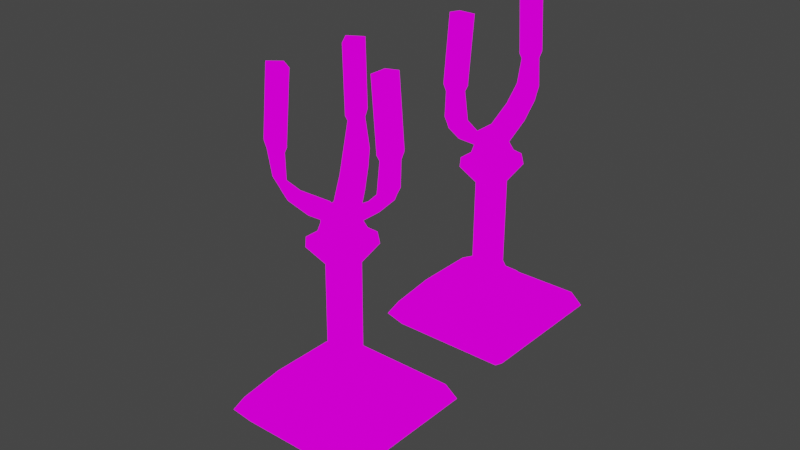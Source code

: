 # Source: dandt.blend  (saved by Blender 2.93.20; exported with 4.5.12 LTS)
import bpy
from mathutils import Matrix  # noqa: F401  (used for matrix-valued properties, if any)

bpy.ops.wm.read_factory_settings(use_empty=True)
scene = bpy.context.scene
scene.name = 'Scene'

# ---- collections
col_collection = bpy.data.collections.new('Collection'); scene.collection.children.link(col_collection)

# ---- images (referenced by path relative to the original .blend; pixels are not part of the script)
import os
ASSET_DIR = os.environ.get("B2B_ASSET_DIR", "")  # directory of the original .blend (textures are referenced by path, not embedded)
HERE = os.path.dirname(os.path.abspath(__file__))  # packed textures are extracted next to this script under _unpacked/

def load_image(name, relpath, width, height, colorspace="sRGB"):
    """Load a texture the original file referenced (path relative to the .blend, or extracted next to this script)."""
    p = next((c for c in (os.path.join(HERE, relpath), os.path.join(ASSET_DIR, relpath)) if relpath and os.path.exists(c)), "")
    if p:
        img = bpy.data.images.load(p, check_existing=True)
        img.name = name
    else:  # same state as the original file: an image datablock whose file is absent (Cycles renders it pink)
        img = bpy.data.images.new(name, width, height)
        img.source = "FILE"
        img.filepath = "//" + (relpath or name)
    img.colorspace_settings.name = colorspace
    return img
img_tanddlr_jpg = load_image('tanddlr.jpg', 'tanddlr.jpg', 1024, 1024, 'sRGB')

# ---- materials (node trees are filled in below, after node groups)
mat_dik = bpy.data.materials.new('dik')
mat_dik.use_transparent_shadow = False
mat_trik = bpy.data.materials.new('trik')
mat_trik.use_transparent_shadow = False

# ---- material node trees
mat_dik.use_nodes = True; mat_dik.node_tree.nodes.clear()
_N = mat_dik.node_tree.nodes; _L = mat_dik.node_tree.links
n0 = _N.new('ShaderNodeOutputMaterial'); n0.name = 'Material Output'; n0.location = (300, 300)
n1 = _N.new('ShaderNodeEmission'); n1.name = 'Emission'; n1.location = (10, 300)
n2 = _N.new('ShaderNodeTexImage'); n2.name = 'Image Texture'; n2.location = (-280, 280)
n2.image = img_tanddlr_jpg
n2.interpolation = 'Closest'
_L.new(n1.outputs[0], n0.inputs[0])
_L.new(n2.outputs[0], n1.inputs[0])
n0.is_active_output = True
mat_trik.use_nodes = True; mat_trik.node_tree.nodes.clear()
_N = mat_trik.node_tree.nodes; _L = mat_trik.node_tree.links
n0 = _N.new('ShaderNodeOutputMaterial'); n0.name = 'Material Output'; n0.location = (300, 300)
n1 = _N.new('ShaderNodeEmission'); n1.name = 'Emission'; n1.location = (10, 300)
n2 = _N.new('ShaderNodeTexImage'); n2.name = 'Image Texture'; n2.location = (-280, 280)
n2.image = img_tanddlr_jpg
n2.interpolation = 'Closest'
_L.new(n1.outputs[0], n0.inputs[0])
_L.new(n2.outputs[0], n1.inputs[0])
n0.is_active_output = True

# ---- world
world_world = bpy.data.worlds.new('World'); scene.world = world_world
world_world.use_nodes = True; world_world.node_tree.nodes.clear()
_N = world_world.node_tree.nodes; _L = world_world.node_tree.links
n0 = _N.new('ShaderNodeOutputWorld'); n0.name = 'World Output'; n0.location = (300, 300)
n1 = _N.new('ShaderNodeBackground'); n1.name = 'Background'; n1.location = (10, 300)
n1.inputs[0].default_value = (0.05088, 0.05088, 0.05088, 1.0)
_L.new(n1.outputs[0], n0.inputs[0])
n0.is_active_output = True
world_world.color = (0.05088, 0.05088, 0.05088)
world_world.use_sun_shadow = False
world_world.sun_shadow_jitter_overblur = 0.0

# ---- meshes
me_cube_001 = bpy.data.meshes.new('Cube.001')
me_cube_001.from_pydata([(1.053, 1.059, 1.409), (1.063, 1.059, 2.455), (1.053, 1.319, 1.406), (1.063, 1.322, 2.455), (1.317, 1.059, 1.409), (1.317, 1.059, 2.455), (1.317, 1.319, 1.406), (1.317, 1.322, 2.455), (1.038, 1.008, 1.316), (1.038, 1.368, 1.312), (1.326, 1.008, 1.316), (1.326, 1.368, 1.312), (0.9268, 0.9243, 2.658), (0.9268, 1.457, 2.658), (1.443, 0.9243, 2.658), (1.443, 1.457, 2.658), (0.9394, 0.9243, 2.778), (0.9394, 1.457, 2.778), (1.409, 0.9243, 2.778), (1.409, 1.457, 2.778), (1.026, 0.9956, 2.832), (1.026, 1.386, 2.832), (1.345, 0.9956, 2.832), (1.345, 1.386, 2.832), (1.045, 1.029, 2.93), (1.045, 1.353, 2.93), (1.301, 1.029, 2.93), (1.301, 1.353, 2.93), (1.045, 1.029, 3.082), (1.045, 1.353, 3.082), (1.301, 1.029, 3.082), (1.301, 1.353, 3.082), (1.045, 0.7343, 3.098), (1.301, 0.7343, 3.098), (1.045, 0.7343, 3.25), (1.301, 0.7343, 3.25), (1.045, 0.7343, 3.098), (1.301, 0.7343, 3.098), (1.045, 0.7343, 3.25), (1.301, 0.7343, 3.25), (1.045, 0.5412, 3.288), (1.301, 0.5412, 3.288), (1.045, 0.5412, 3.44), (1.301, 0.5412, 3.44), (1.045, 0.5412, 3.288), (1.301, 0.5412, 3.288), (1.045, 0.5412, 3.44), (1.301, 0.5412, 3.44), (1.045, 0.5127, 3.354), (1.301, 0.5127, 3.354), (1.045, 0.4684, 3.44), (1.301, 0.4684, 3.44), (1.045, 0.5127, 3.354), (1.301, 0.5127, 3.354), (1.045, 0.4684, 3.44), (1.301, 0.4684, 3.44), (1.097, 0.5492, 3.756), (1.248, 0.5492, 3.756), (1.097, 0.5492, 3.756), (1.248, 0.5492, 3.756), (1.097, 0.4161, 3.756), (1.248, 0.4161, 3.756), (1.097, 0.4161, 3.756), (1.248, 0.4161, 3.756), (1.076, 0.5674, 3.815), (1.27, 0.5674, 3.815), (1.076, 0.5674, 3.815), (1.27, 0.5674, 3.815), (1.076, 0.3979, 3.837), (1.27, 0.3979, 3.837), (1.076, 0.3979, 3.837), (1.27, 0.3979, 3.837), (1.301, 1.354, 2.93), (1.045, 1.354, 2.93), (1.301, 1.354, 3.082), (1.045, 1.354, 3.082), (1.301, 1.649, 3.098), (1.045, 1.649, 3.098), (1.301, 1.649, 3.25), (1.045, 1.649, 3.25), (1.301, 1.649, 3.098), (1.045, 1.649, 3.098), (1.301, 1.649, 3.25), (1.045, 1.649, 3.25), (1.301, 1.842, 3.288), (1.045, 1.842, 3.288), (1.301, 1.842, 3.44), (1.045, 1.842, 3.44), (1.301, 1.842, 3.288), (1.045, 1.842, 3.288), (1.301, 1.842, 3.44), (1.045, 1.842, 3.44), (1.301, 1.87, 3.354), (1.045, 1.87, 3.354), (1.301, 1.915, 3.44), (1.045, 1.915, 3.44), (1.301, 1.87, 3.354), (1.045, 1.87, 3.354), (1.301, 1.915, 3.44), (1.045, 1.915, 3.44), (1.248, 1.834, 3.756), (1.097, 1.834, 3.756), (1.248, 1.834, 3.756), (1.097, 1.834, 3.756), (1.248, 1.967, 3.756), (1.097, 1.967, 3.756), (1.248, 1.967, 3.756), (1.097, 1.967, 3.756), (1.27, 1.816, 3.815), (1.076, 1.816, 3.815), (1.27, 1.816, 3.815), (1.076, 1.816, 3.815), (1.27, 1.985, 3.837), (1.076, 1.985, 3.837), (1.27, 1.985, 3.837), (1.076, 1.985, 3.837), (1.076, 0.5674, 3.841), (1.27, 0.5674, 3.841), (1.076, 0.5674, 3.841), (1.27, 0.5674, 3.841), (1.076, 0.3979, 3.863), (1.27, 0.3979, 3.863), (1.076, 0.3979, 3.863), (1.27, 0.3979, 3.863), (1.27, 1.816, 3.841), (1.076, 1.816, 3.841), (1.27, 1.816, 3.841), (1.076, 1.816, 3.841), (1.27, 1.985, 3.863), (1.076, 1.985, 3.863), (1.27, 1.985, 3.863), (1.076, 1.985, 3.863), (1.076, 0.6492, 4.577), (1.27, 0.6492, 4.577), (1.076, 0.6492, 4.577), (1.27, 0.6492, 4.577), (1.076, 0.4796, 4.599), (1.27, 0.4796, 4.599), (1.076, 0.4796, 4.599), (1.27, 0.4796, 4.599), (1.27, 1.758, 4.58), (1.076, 1.758, 4.58), (1.27, 1.758, 4.58), (1.076, 1.758, 4.58), (1.27, 1.927, 4.602), (1.076, 1.927, 4.602), (1.27, 1.927, 4.602), (1.076, 1.927, 4.602), (0.9234, 0.9366, 1.264), (0.9234, 1.439, 1.258), (1.44, 0.9366, 1.264), (1.44, 1.439, 1.258), (0.8573, 0.8951, 1.203), (0.8573, 1.479, 1.196), (1.506, 0.8951, 1.203), (1.506, 1.479, 1.196), (0.5453, 0.8126, 1.076), (0.5453, 1.558, 1.068), (1.755, 0.8126, 1.076), (1.755, 1.558, 1.068), (0.4456, 0.4039, 0.9144), (0.4456, 1.963, 0.8961), (1.918, 0.4039, 0.9144), (1.918, 1.963, 0.8961), (0.3364, 0.3345, 0.7411), (0.3364, 2.028, 0.7212), (2.027, 0.3345, 0.7411), (2.027, 2.028, 0.7212), (0.4837, 0.4237, 0.6059), (0.4837, 1.936, 0.5882), (1.88, 0.4237, 0.6059), (1.88, 1.936, 0.5882), (1.04, 0.7646, 0.457), (1.04, 1.592, 0.4472), (1.324, 0.7646, 0.457), (1.324, 1.592, 0.4472)], [], [(0, 1, 3, 2), (2, 3, 7, 6), (6, 7, 5, 4), (4, 5, 1, 0), (4, 0, 8, 10), (5, 7, 15, 14), (11, 10, 150, 151), (2, 6, 11, 9), (0, 2, 9, 8), (6, 4, 10, 11), (12, 14, 18, 16), (3, 1, 12, 13), (1, 5, 14, 12), (7, 3, 13, 15), (18, 19, 23, 22), (15, 13, 17, 19), (14, 15, 19, 18), (13, 12, 16, 17), (20, 22, 26, 24), (17, 16, 20, 21), (16, 18, 22, 20), (19, 17, 21, 23), (27, 25, 29, 31), (23, 21, 25, 27), (22, 23, 27, 26), (21, 20, 24, 25), (31, 29, 28, 30), (26, 27, 31, 30), (25, 24, 28, 29), (28, 24, 32, 34), (45, 47, 55, 53), (30, 28, 34, 35), (24, 26, 33, 32), (26, 30, 35, 33), (34, 32, 40, 42), (35, 34, 42, 43), (37, 39, 47, 45), (36, 37, 45, 44), (33, 35, 43, 41), (38, 36, 44, 46), (32, 33, 41, 40), (39, 38, 46, 47), (52, 53, 55, 54), (44, 45, 53, 52), (41, 43, 51, 49), (40, 41, 49, 48), (46, 44, 52, 54), (55, 47, 59, 63), (42, 40, 48, 50), (50, 51, 61, 60), (61, 57, 65, 69), (56, 60, 68, 64), (42, 50, 60, 56), (51, 43, 57, 61), (47, 46, 58, 59), (43, 42, 56, 57), (54, 55, 63, 62), (46, 54, 62, 58), (71, 67, 119, 123), (113, 109, 125, 129), (62, 63, 71, 70), (59, 58, 66, 67), (58, 62, 70, 66), (63, 59, 67, 71), (60, 61, 69, 68), (57, 56, 64, 65), (74, 72, 76, 78), (89, 91, 99, 97), (75, 74, 78, 79), (72, 73, 77, 76), (73, 75, 79, 77), (78, 76, 84, 86), (79, 78, 86, 87), (81, 83, 91, 89), (80, 81, 89, 88), (77, 79, 87, 85), (82, 80, 88, 90), (76, 77, 85, 84), (83, 82, 90, 91), (96, 97, 99, 98), (88, 89, 97, 96), (85, 87, 95, 93), (84, 85, 93, 92), (90, 88, 96, 98), (99, 91, 103, 107), (86, 84, 92, 94), (94, 95, 105, 104), (105, 101, 109, 113), (100, 104, 112, 108), (86, 94, 104, 100), (95, 87, 101, 105), (91, 90, 102, 103), (87, 86, 100, 101), (98, 99, 107, 106), (90, 98, 106, 102), (70, 71, 123, 122), (115, 111, 127, 131), (106, 107, 115, 114), (103, 102, 110, 111), (102, 106, 114, 110), (107, 103, 111, 115), (104, 105, 113, 112), (101, 100, 108, 109), (123, 119, 135, 139), (130, 131, 147, 146), (122, 123, 139, 138), (128, 129, 145, 144), (110, 114, 130, 126), (69, 65, 117, 121), (108, 112, 128, 124), (66, 70, 122, 118), (109, 108, 124, 125), (64, 68, 120, 116), (111, 110, 126, 127), (65, 64, 116, 117), (112, 113, 129, 128), (67, 66, 118, 119), (114, 115, 131, 130), (68, 69, 121, 120), (135, 134, 138, 139), (133, 132, 136, 137), (143, 142, 146, 147), (141, 140, 144, 145), (131, 127, 143, 147), (121, 117, 133, 137), (129, 125, 141, 145), (118, 122, 138, 134), (126, 130, 146, 142), (116, 120, 136, 132), (117, 116, 132, 133), (124, 128, 144, 140), (125, 124, 140, 141), (119, 118, 134, 135), (127, 126, 142, 143), (120, 121, 137, 136), (148, 149, 153, 152), (8, 9, 149, 148), (10, 8, 148, 150), (9, 11, 151, 149), (154, 152, 156, 158), (150, 148, 152, 154), (149, 151, 155, 153), (151, 150, 154, 155), (159, 158, 162, 163), (153, 155, 159, 157), (155, 154, 158, 159), (152, 153, 157, 156), (162, 160, 164, 166), (156, 157, 161, 160), (158, 156, 160, 162), (157, 159, 163, 161), (165, 167, 171, 169), (161, 163, 167, 165), (163, 162, 166, 167), (160, 161, 165, 164), (171, 170, 174, 175), (167, 166, 170, 171), (164, 165, 169, 168), (166, 164, 168, 170), (173, 175, 174, 172), (168, 169, 173, 172), (170, 168, 172, 174), (169, 171, 175, 173)])
_uv = me_cube_001.uv_layers.new(name='UVMap')
_uv.uv.foreach_set('vector', [0.5772, 0.3165, 0.5549, 0.2924, 0.5577, 0.2805, 0.58, 0.3048, 0.5625, 0.2841, 0.5814, 0.3044, 0.5792, 0.3143, 0.5601, 0.2943, 0.584, 0.3198, 0.5537, 0.2905, 0.5555, 0.2819, 0.5858, 0.3113, 0.5544, 0.2855, 0.5748, 0.3035, 0.5728, 0.3141, 0.5522, 0.2965, 0.28, 0.4057, 0.2723, 0.3988, 0.2731, 0.3918, 0.2815, 0.3993, 0.5562, 0.2966, 0.5585, 0.2881, 0.5633, 0.2882, 0.5586, 0.3055, 0.2781, 0.3967, 0.2672, 0.3876, 0.2665, 0.3776, 0.2817, 0.3903, 0.2673, 0.3955, 0.262, 0.3849, 0.2639, 0.3799, 0.2696, 0.3915, 0.2722, 0.3988, 0.2656, 0.3933, 0.2652, 0.387, 0.2745, 0.3947, 0.2744, 0.4009, 0.2686, 0.3934, 0.2688, 0.3875, 0.2768, 0.3979, 0.565, 0.2908, 0.562, 0.305, 0.5607, 0.3026, 0.5633, 0.2897, 0.5594, 0.2959, 0.5617, 0.288, 0.5664, 0.2888, 0.5615, 0.3047, 0.5673, 0.2975, 0.5659, 0.3045, 0.562, 0.305, 0.565, 0.2908, 0.5738, 0.3011, 0.571, 0.3121, 0.5646, 0.3123, 0.5702, 0.2899, 0.5605, 0.3078, 0.5652, 0.2906, 0.5658, 0.2945, 0.5624, 0.3071, 0.5702, 0.2899, 0.5646, 0.3123, 0.5622, 0.309, 0.5674, 0.2885, 0.5586, 0.3055, 0.5633, 0.2882, 0.5652, 0.2906, 0.5605, 0.3078, 0.5615, 0.3047, 0.5664, 0.2888, 0.5681, 0.2911, 0.5632, 0.307, 0.5594, 0.2834, 0.5717, 0.2982, 0.5677, 0.3046, 0.5579, 0.2927, 0.5632, 0.307, 0.5681, 0.2911, 0.5689, 0.2952, 0.5653, 0.3069, 0.5633, 0.2897, 0.5607, 0.3026, 0.5599, 0.2998, 0.5617, 0.291, 0.5674, 0.2885, 0.5622, 0.309, 0.5614, 0.3031, 0.5649, 0.2892, 0.625, 0.5, 0.625, 0.25, 0.625, 0.25, 0.625, 0.5, 0.5649, 0.2892, 0.5614, 0.3031, 0.5595, 0.2998, 0.5623, 0.2887, 0.5624, 0.3071, 0.5658, 0.2945, 0.5672, 0.2976, 0.5643, 0.3081, 0.5639, 0.3065, 0.5573, 0.2925, 0.5595, 0.29, 0.565, 0.3017, 0.5553, 0.2928, 0.559, 0.2798, 0.5654, 0.2912, 0.5631, 0.3027, 0.5624, 0.3019, 0.5642, 0.2951, 0.5665, 0.298, 0.5655, 0.3058, 0.565, 0.3017, 0.5595, 0.29, 0.5621, 0.2846, 0.5675, 0.2962, 0.5596, 0.3012, 0.5593, 0.291, 0.5689, 0.3009, 0.5692, 0.3111, 0.0, 0.0, 0.0, 0.0, 0.0, 0.0, 0.0, 0.0, 0.5625, 0.3003, 0.5662, 0.2872, 0.5742, 0.2976, 0.5705, 0.3106, 0.5689, 0.3, 0.5655, 0.3082, 0.5604, 0.2985, 0.5639, 0.2903, 0.5796, 0.3059, 0.5744, 0.311, 0.564, 0.2953, 0.5692, 0.2901, 0.625, 0.0, 0.625, 0.0, 0.625, 0.0, 0.625, 0.0, 0.625, 0.75, 0.875, 0.75, 0.875, 0.75, 0.625, 0.75, 0.0, 0.0, 0.0, 0.0, 0.0, 0.0, 0.0, 0.0, 0.0, 0.0, 0.0, 0.0, 0.0, 0.0, 0.0, 0.0, 0.5669, 0.2923, 0.5617, 0.2974, 0.5522, 0.2898, 0.5574, 0.2846, 0.5685, 0.2923, 0.57, 0.302, 0.5623, 0.2941, 0.5608, 0.2844, 0.5639, 0.2903, 0.5604, 0.2985, 0.5564, 0.2908, 0.5598, 0.2826, 0.5615, 0.2933, 0.5575, 0.3026, 0.5513, 0.2972, 0.5552, 0.2845, 0.5655, 0.2915, 0.5622, 0.3072, 0.5595, 0.3046, 0.5627, 0.2889, 0.0, 0.0, 0.0, 0.0, 0.0, 0.0, 0.0, 0.0, 0.5563, 0.2868, 0.5614, 0.2903, 0.5606, 0.2955, 0.5582, 0.2904, 0.5719, 0.3029, 0.5646, 0.2959, 0.5655, 0.2915, 0.5728, 0.2985, 0.0, 0.0, 0.0, 0.0, 0.0, 0.0, 0.0, 0.0, 0.0, 0.0, 0.0, 0.0, 0.0, 0.0, 0.0, 0.0, 0.5592, 0.2894, 0.5648, 0.3047, 0.561, 0.3002, 0.5558, 0.2951, 0.0, 0.0, 0.0, 0.0, 0.0, 0.0, 0.0, 0.0, 0.625, 0.75, 0.625, 0.75, 0.625, 0.75, 0.625, 0.75, 0.625, 0.0, 0.625, 0.0, 0.625, 0.0, 0.625, 0.0, 0.625, 0.0, 0.625, 0.0, 0.625, 0.0, 0.625, 0.0, 0.5606, 0.2955, 0.5614, 0.2903, 0.5721, 0.2971, 0.5707, 0.3066, 0.0, 0.0, 0.0, 0.0, 0.0, 0.0, 0.0, 0.0, 0.5725, 0.2985, 0.5678, 0.3094, 0.56, 0.291, 0.5624, 0.2866, 0.5627, 0.2889, 0.5595, 0.3046, 0.551, 0.2927, 0.5529, 0.2834, 0.5557, 0.297, 0.5573, 0.2885, 0.5763, 0.2979, 0.5732, 0.3136, 0.0, 0.0, 0.0, 0.0, 0.0, 0.0, 0.0, 0.0, 0.625, 0.75, 0.625, 0.75, 0.625, 0.75, 0.625, 0.75, 0.625, 1.0, 0.625, 0.75, 0.625, 0.75, 0.625, 1.0, 0.0, 0.0, 0.0, 0.0, 0.0, 0.0, 0.0, 0.0, 0.5732, 0.3136, 0.5763, 0.2979, 0.5813, 0.2997, 0.5763, 0.3187, 0.5706, 0.3072, 0.5726, 0.2982, 0.5748, 0.299, 0.573, 0.3111, 0.5601, 0.286, 0.5676, 0.2956, 0.5662, 0.3059, 0.5565, 0.2935, 0.563, 0.2881, 0.5596, 0.2972, 0.5574, 0.2956, 0.5617, 0.2839, 0.5664, 0.3014, 0.5668, 0.2937, 0.5734, 0.3038, 0.573, 0.3115, 0.0, 0.0, 0.0, 0.0, 0.0, 0.0, 0.0, 0.0, 0.5654, 0.2932, 0.5626, 0.3045, 0.5557, 0.2967, 0.5585, 0.2854, 0.5724, 0.3041, 0.5754, 0.2944, 0.5814, 0.3029, 0.5784, 0.3126, 0.5789, 0.3058, 0.5736, 0.3134, 0.5609, 0.3, 0.5662, 0.2923, 0.625, 0.0, 0.625, 0.0, 0.625, 0.0, 0.625, 0.0, 0.625, 0.75, 0.875, 0.75, 0.875, 0.75, 0.625, 0.75, 0.0, 0.0, 0.0, 0.0, 0.0, 0.0, 0.0, 0.0, 0.0, 0.0, 0.0, 0.0, 0.0, 0.0, 0.0, 0.0, 0.5662, 0.2923, 0.5609, 0.3, 0.5498, 0.2952, 0.555, 0.2876, 0.5669, 0.3013, 0.5674, 0.3089, 0.5622, 0.3008, 0.5616, 0.2932, 0.5784, 0.3126, 0.5814, 0.3029, 0.5862, 0.3097, 0.5832, 0.3194, 0.5693, 0.2956, 0.5683, 0.3082, 0.5621, 0.306, 0.5631, 0.2934, 0.5675, 0.2947, 0.5626, 0.3074, 0.5604, 0.3036, 0.5652, 0.2909, 0.0, 0.0, 0.0, 0.0, 0.0, 0.0, 0.0, 0.0, 0.5575, 0.2874, 0.5635, 0.2912, 0.5626, 0.2973, 0.5598, 0.2914, 0.5832, 0.3194, 0.5862, 0.3097, 0.5875, 0.3115, 0.5845, 0.3212, 0.0, 0.0, 0.0, 0.0, 0.0, 0.0, 0.0, 0.0, 0.0, 0.0, 0.0, 0.0, 0.0, 0.0, 0.0, 0.0, 0.5613, 0.2978, 0.5646, 0.3013, 0.5629, 0.3011, 0.5606, 0.3012, 0.0, 0.0, 0.0, 0.0, 0.0, 0.0, 0.0, 0.0, 0.625, 0.75, 0.625, 0.75, 0.625, 0.75, 0.625, 0.75, 0.625, 0.0, 0.625, 0.0, 0.625, 0.0, 0.625, 0.0, 0.625, 0.0, 0.625, 0.0, 0.625, 0.0, 0.625, 0.0, 0.5626, 0.2973, 0.5635, 0.2912, 0.5761, 0.2984, 0.5746, 0.3096, 0.0, 0.0, 0.0, 0.0, 0.0, 0.0, 0.0, 0.0, 0.5617, 0.3009, 0.5639, 0.2912, 0.569, 0.2992, 0.5677, 0.3049, 0.5652, 0.2909, 0.5604, 0.3036, 0.5539, 0.2881, 0.5568, 0.2806, 0.5731, 0.3072, 0.5725, 0.3107, 0.5648, 0.3068, 0.566, 0.3004, 0.625, 1.0, 0.625, 0.75, 0.625, 0.75, 0.625, 1.0, 0.5773, 0.3147, 0.5793, 0.3004, 0.5803, 0.3013, 0.5783, 0.3157, 0.625, 1.0, 0.625, 0.75, 0.625, 0.75, 0.625, 1.0, 0.0, 0.0, 0.0, 0.0, 0.0, 0.0, 0.0, 0.0, 0.566, 0.3004, 0.5648, 0.3068, 0.5627, 0.306, 0.5648, 0.2983, 0.5745, 0.3103, 0.5767, 0.2997, 0.5793, 0.3004, 0.5773, 0.3147, 0.5596, 0.3, 0.5561, 0.2939, 0.5572, 0.289, 0.5617, 0.2968, 0.5677, 0.3049, 0.569, 0.2992, 0.5703, 0.2996, 0.5686, 0.3069, 0.0, 0.0, 0.0, 0.0, 0.0, 0.0, 0.0, 0.0, 0.625, 1.0, 0.625, 0.75, 0.625, 0.75, 0.625, 1.0, 0.625, 1.0, 0.625, 0.75, 0.625, 0.75, 0.625, 1.0, 0.4041, 0.6181, 0.4206, 0.6181, 0.4206, 0.7528, 0.4041, 0.7528, 0.0, 0.0, 0.0, 0.0, 0.0, 0.0, 0.0, 0.0, 0.573, 0.3111, 0.5748, 0.299, 0.5757, 0.2998, 0.5738, 0.312, 0.5657, 0.2935, 0.5694, 0.2974, 0.5692, 0.2987, 0.5654, 0.2948, 0.0, 0.0, 0.0, 0.0, 0.0, 0.0, 0.0, 0.0, 0.625, 0.75, 0.875, 0.75, 0.875, 0.75, 0.625, 0.75, 0.5589, 0.2985, 0.5681, 0.3082, 0.5676, 0.3114, 0.5584, 0.3017, 0.5585, 0.2962, 0.5619, 0.2999, 0.5617, 0.3009, 0.5583, 0.2972, 0.625, 0.75, 0.875, 0.75, 0.875, 0.75, 0.625, 0.75, 0.0, 0.0, 0.0, 0.0, 0.0, 0.0, 0.0, 0.0, 0.5738, 0.3013, 0.5695, 0.313, 0.5688, 0.3118, 0.5731, 0.3001, 0.5601, 0.3009, 0.5638, 0.2913, 0.5644, 0.2923, 0.5607, 0.3019, 0.5565, 0.2935, 0.5662, 0.3059, 0.5654, 0.3087, 0.5557, 0.2963, 0.0, 0.0, 0.0, 0.0, 0.0, 0.0, 0.0, 0.0, 0.4014, 0.7694, 0.4223, 0.7694, 0.4223, 0.8087, 0.4014, 0.8087, 0.0, 0.0, 0.0, 0.0, 0.0, 0.0, 0.0, 0.0, 0.4221, 0.8494, 0.4016, 0.8494, 0.4016, 0.8107, 0.4221, 0.8107, 0.0, 0.0, 0.0, 0.0, 0.0, 0.0, 0.0, 0.0, 0.4065, 0.6992, 0.4251, 0.6985, 0.4251, 0.8711, 0.4065, 0.8719, 0.4051, 0.6699, 0.4242, 0.6678, 0.4242, 0.8447, 0.4051, 0.8468, 0.0, 0.0, 0.0, 0.0, 0.0, 0.0, 0.0, 0.0, 0.0, 0.0, 0.0, 0.0, 0.0, 0.0, 0.0, 0.0, 0.4225, 0.8418, 0.402, 0.8409, 0.402, 0.651, 0.4225, 0.6518, 0.625, 0.75, 0.875, 0.75, 0.875, 0.75, 0.625, 0.75, 0.4198, 0.7851, 0.4003, 0.783, 0.4003, 0.6016, 0.4198, 0.6037, 0.625, 0.75, 0.875, 0.75, 0.875, 0.75, 0.625, 0.75, 0.4217, 0.8386, 0.4067, 0.8386, 0.4067, 0.7161, 0.4217, 0.7161, 0.4233, 0.839, 0.4113, 0.839, 0.4113, 0.7412, 0.4233, 0.7412, 0.4226, 0.7833, 0.4058, 0.7833, 0.4058, 0.6464, 0.4226, 0.6464, 0.2775, 0.3893, 0.2647, 0.3786, 0.2645, 0.3728, 0.2795, 0.3852, 0.2745, 0.3947, 0.2652, 0.387, 0.2647, 0.3786, 0.2775, 0.3893, 0.2815, 0.3993, 0.2731, 0.3918, 0.2709, 0.3832, 0.286, 0.3968, 0.2696, 0.3915, 0.2639, 0.3799, 0.2632, 0.3715, 0.2736, 0.3924, 0.2745, 0.09043, 0.2604, 0.08762, 0.2538, 0.07922, 0.2803, 0.08446, 0.286, 0.3968, 0.2709, 0.3832, 0.2699, 0.3769, 0.2888, 0.394, 0.2736, 0.3924, 0.2632, 0.3715, 0.2633, 0.3657, 0.2763, 0.3919, 0.2817, 0.3903, 0.2665, 0.3776, 0.2663, 0.3707, 0.284, 0.3855, 0.2802, 0.08412, 0.2622, 0.0878, 0.2518, 0.07778, 0.2895, 0.07008, 0.4212, 0.06866, 0.4004, 0.07559, 0.3917, 0.06791, 0.4304, 0.05498, 0.2766, 0.08138, 0.2616, 0.08194, 0.2594, 0.06668, 0.2785, 0.06597, 0.2838, 0.093, 0.2702, 0.08881, 0.2694, 0.07137, 0.2869, 0.07674, 0.2848, 0.07944, 0.2487, 0.07944, 0.246, 0.06967, 0.2875, 0.06967, 0.2869, 0.07674, 0.2694, 0.07137, 0.2606, 0.05874, 0.297, 0.06996, 0.2803, 0.08446, 0.2538, 0.07922, 0.2526, 0.05828, 0.2847, 0.06465, 0.4304, 0.05498, 0.3917, 0.06791, 0.3842, 0.03958, 0.4314, 0.02385, 0.2951, 0.07921, 0.2519, 0.08082, 0.2556, 0.07184, 0.2912, 0.07051, 0.2924, 0.08951, 0.2547, 0.09092, 0.2519, 0.08082, 0.2951, 0.07921, 0.2907, 0.09026, 0.2509, 0.08813, 0.2493, 0.07683, 0.2925, 0.07914, 0.2921, 0.08775, 0.2546, 0.08775, 0.253, 0.07717, 0.2938, 0.07717, 0.335, 0.4112, 0.3285, 0.3927, 0.3332, 0.3919, 0.3366, 0.4017, 0.3054, 0.08276, 0.2401, 0.07927, 0.2438, 0.06306, 0.3021, 0.06618, 0.2938, 0.07717, 0.253, 0.07717, 0.2551, 0.06692, 0.2916, 0.06692, 0.2875, 0.06967, 0.246, 0.06967, 0.2496, 0.06119, 0.2838, 0.06119, 0.3382, 0.3992, 0.3366, 0.4017, 0.3332, 0.3919, 0.3348, 0.3894, 0.3364, 0.3798, 0.343, 0.3983, 0.3382, 0.3992, 0.3348, 0.3894, 0.3285, 0.3927, 0.3364, 0.3798, 0.3348, 0.3894, 0.3332, 0.3919, 0.343, 0.3983, 0.335, 0.4112, 0.3366, 0.4017, 0.3382, 0.3992])
me_cube_001.materials.append(mat_dik)
me_cube_001.use_remesh_fix_poles = True
me_cube_001.use_remesh_preserve_attributes = False
me_cube_001.update()
me_cube_005 = bpy.data.meshes.new('Cube.005')
me_cube_005.from_pydata([(1.045, 1.353, 2.93), (1.301, 1.353, 2.93), (1.045, 1.353, 3.082), (1.301, 1.353, 3.082), (1.301, 1.354, 2.93), (1.045, 1.354, 2.93), (1.301, 1.354, 3.082), (1.045, 1.354, 3.082), (1.301, 1.649, 3.098), (1.045, 1.649, 3.098), (1.301, 1.649, 3.25), (1.045, 1.649, 3.25), (1.301, 1.649, 3.098), (1.045, 1.649, 3.098), (1.301, 1.649, 3.25), (1.045, 1.649, 3.25), (1.301, 1.842, 3.288), (1.045, 1.842, 3.288), (1.301, 1.842, 3.44), (1.045, 1.842, 3.44), (1.301, 1.842, 3.288), (1.045, 1.842, 3.288), (1.301, 1.842, 3.44), (1.045, 1.842, 3.44), (1.301, 1.87, 3.354), (1.045, 1.87, 3.354), (1.301, 1.915, 3.44), (1.045, 1.915, 3.44), (1.301, 1.87, 3.354), (1.045, 1.87, 3.354), (1.301, 1.915, 3.44), (1.045, 1.915, 3.44), (1.248, 1.834, 3.756), (1.097, 1.834, 3.756), (1.248, 1.834, 3.756), (1.097, 1.834, 3.756), (1.248, 1.967, 3.756), (1.097, 1.967, 3.756), (1.248, 1.967, 3.756), (1.097, 1.967, 3.756), (1.27, 1.816, 3.815), (1.076, 1.816, 3.815), (1.27, 1.816, 3.815), (1.076, 1.816, 3.815), (1.27, 1.985, 3.837), (1.076, 1.985, 3.837), (1.27, 1.985, 3.837), (1.076, 1.985, 3.837), (1.27, 1.816, 3.841), (1.076, 1.816, 3.841), (1.27, 1.816, 3.841), (1.076, 1.816, 3.841), (1.27, 1.985, 3.863), (1.076, 1.985, 3.863), (1.27, 1.985, 3.863), (1.076, 1.985, 3.863), (1.27, 1.758, 4.58), (1.076, 1.758, 4.58), (1.27, 1.758, 4.58), (1.076, 1.758, 4.58), (1.27, 1.927, 4.602), (1.076, 1.927, 4.602), (1.27, 1.927, 4.602), (1.076, 1.927, 4.602), (0.9676, 1.22, 1.408), (0.9758, 1.215, 2.455), (1.098, 1.445, 1.405), (1.107, 1.443, 2.455), (1.196, 1.088, 1.408), (1.196, 1.088, 2.455), (1.325, 1.313, 1.405), (1.327, 1.316, 2.455), (0.9286, 1.183, 1.315), (1.109, 1.495, 1.311), (1.178, 1.039, 1.315), (1.358, 1.351, 1.311), (0.7904, 1.166, 2.657), (1.057, 1.628, 2.657), (1.237, 0.9082, 2.657), (1.504, 1.37, 2.657), (0.8014, 1.16, 2.777), (1.068, 1.622, 2.777), (1.208, 0.925, 2.777), (1.475, 1.387, 2.777), (0.9122, 1.178, 2.831), (1.107, 1.516, 2.831), (1.189, 1.019, 2.831), (1.384, 1.357, 2.831), (0.9447, 1.198, 2.929), (1.107, 1.479, 2.929), (1.167, 1.069, 2.929), (1.329, 1.35, 2.929), (0.9447, 1.198, 3.081), (1.107, 1.479, 3.081), (1.167, 1.069, 3.081), (1.329, 1.35, 3.081), (1.33, 1.351, 2.929), (1.108, 1.48, 2.929), (1.233, 1.265, 3.055), (1.108, 1.48, 3.081), (0.7936, 1.179, 1.263), (1.045, 1.613, 1.257), (1.241, 0.9201, 1.263), (1.492, 1.355, 1.257), (0.7156, 1.176, 1.202), (1.007, 1.681, 1.195), (1.278, 0.8511, 1.202), (1.57, 1.356, 1.195), (0.4042, 1.26, 1.076), (0.777, 1.906, 1.067), (1.452, 0.6553, 1.076), (1.825, 1.301, 1.067), (0.1135, 0.9561, 0.9136), (0.893, 2.306, 0.8953), (1.389, 0.2199, 0.9136), (2.168, 1.57, 0.8953), (-0.01573, 0.9506, 0.7403), (0.8311, 2.417, 0.7204), (1.449, 0.1052, 0.7403), (2.295, 1.572, 0.7204), (0.1564, 0.9542, 0.6051), (0.9125, 2.264, 0.5874), (1.366, 0.2561, 0.6051), (2.122, 1.566, 0.5874), (0.8082, 0.9715, 0.4562), (1.222, 1.688, 0.4464), (1.055, 0.8293, 0.4562), (1.468, 1.545, 0.4464), (1.28, 1.327, 2.931), (1.152, 1.105, 2.931), (1.28, 1.327, 3.083), (1.152, 1.105, 3.083), (1.153, 1.105, 2.931), (1.282, 1.327, 2.931), (1.153, 1.105, 3.083), (1.282, 1.327, 3.083), (1.408, 0.9574, 3.099), (1.536, 1.18, 3.099), (1.408, 0.9574, 3.251), (1.536, 1.18, 3.251), (1.408, 0.9574, 3.099), (1.536, 1.18, 3.099), (1.408, 0.9574, 3.251), (1.536, 1.18, 3.251), (1.575, 0.8608, 3.289), (1.704, 1.083, 3.289), (1.575, 0.8608, 3.441), (1.704, 1.083, 3.441), (1.575, 0.8608, 3.289), (1.704, 1.083, 3.289), (1.575, 0.8608, 3.441), (1.704, 1.083, 3.441), (1.6, 0.8466, 3.355), (1.728, 1.069, 3.355), (1.638, 0.8244, 3.441), (1.767, 1.047, 3.441), (1.6, 0.8466, 3.355), (1.728, 1.069, 3.355), (1.638, 0.8244, 3.441), (1.767, 1.047, 3.441), (1.595, 0.9105, 3.757), (1.67, 1.041, 3.757), (1.595, 0.9105, 3.757), (1.67, 1.041, 3.757), (1.71, 0.8439, 3.757), (1.786, 0.9748, 3.757), (1.71, 0.8439, 3.757), (1.786, 0.9748, 3.757), (1.568, 0.901, 3.816), (1.665, 1.069, 3.816), (1.568, 0.901, 3.816), (1.665, 1.069, 3.816), (1.715, 0.8162, 3.838), (1.812, 0.9843, 3.838), (1.715, 0.8162, 3.838), (1.812, 0.9843, 3.838), (1.568, 0.901, 3.842), (1.665, 1.069, 3.842), (1.568, 0.901, 3.842), (1.665, 1.069, 3.842), (1.715, 0.8162, 3.864), (1.812, 0.9843, 3.864), (1.715, 0.8162, 3.864), (1.812, 0.9843, 3.864), (1.518, 0.93, 4.581), (1.615, 1.098, 4.581), (1.518, 0.93, 4.581), (1.615, 1.098, 4.581), (1.665, 0.8452, 4.603), (1.762, 1.013, 4.603), (1.665, 0.8452, 4.603), (1.762, 1.013, 4.603), (1.142, 1.121, 2.943), (1.013, 1.343, 2.943), (1.142, 1.121, 3.095), (1.013, 1.343, 3.095), (1.012, 1.342, 2.943), (1.14, 1.12, 2.943), (1.012, 1.342, 3.095), (1.14, 1.12, 3.095), (0.7573, 1.195, 3.11), (0.8855, 0.9728, 3.11), (0.7573, 1.195, 3.262), (0.8855, 0.9728, 3.262), (0.7573, 1.195, 3.11), (0.8855, 0.9728, 3.11), (0.7573, 1.195, 3.262), (0.8855, 0.9728, 3.262), (0.5901, 1.098, 3.3), (0.7183, 0.8763, 3.3), (0.5901, 1.098, 3.452), (0.7183, 0.8763, 3.452), (0.5901, 1.098, 3.3), (0.7183, 0.8763, 3.3), (0.5901, 1.098, 3.452), (0.7183, 0.8763, 3.452), (0.5654, 1.084, 3.367), (0.6936, 0.862, 3.367), (0.527, 1.062, 3.452), (0.6553, 0.8399, 3.452), (0.5654, 1.084, 3.367), (0.6936, 0.862, 3.367), (0.527, 1.062, 3.452), (0.6553, 0.8399, 3.452), (0.6233, 1.057, 3.769), (0.6989, 0.9259, 3.769), (0.6233, 1.057, 3.769), (0.6989, 0.9259, 3.769), (0.5081, 0.9902, 3.769), (0.5836, 0.8594, 3.769), (0.5081, 0.9902, 3.769), (0.5836, 0.8594, 3.769), (0.6284, 1.084, 3.827), (0.7254, 0.9164, 3.827), (0.6284, 1.084, 3.827), (0.7254, 0.9164, 3.827), (0.4815, 0.9997, 3.849), (0.5786, 0.8316, 3.849), (0.4815, 0.9997, 3.849), (0.5786, 0.8316, 3.849), (0.6284, 1.084, 3.854), (0.7254, 0.9164, 3.854), (0.6284, 1.084, 3.854), (0.7254, 0.9164, 3.854), (0.4815, 0.9997, 3.876), (0.5786, 0.8316, 3.876), (0.4815, 0.9997, 3.876), (0.5786, 0.8316, 3.876), (0.6786, 1.114, 4.592), (0.7757, 0.9454, 4.592), (0.6786, 1.114, 4.592), (0.7757, 0.9454, 4.592), (0.5318, 1.029, 4.614), (0.6288, 0.8607, 4.614), (0.5318, 1.029, 4.614), (0.6288, 0.8607, 4.614)], [], [(1, 0, 2, 3), (45, 41, 49, 53), (6, 4, 8, 10), (21, 23, 31, 29), (7, 6, 10, 11), (4, 5, 9, 8), (5, 7, 11, 9), (10, 8, 16, 18), (11, 10, 18, 19), (13, 15, 23, 21), (12, 13, 21, 20), (9, 11, 19, 17), (14, 12, 20, 22), (8, 9, 17, 16), (15, 14, 22, 23), (28, 29, 31, 30), (20, 21, 29, 28), (17, 19, 27, 25), (16, 17, 25, 24), (22, 20, 28, 30), (31, 23, 35, 39), (18, 16, 24, 26), (26, 27, 37, 36), (37, 33, 41, 45), (32, 36, 44, 40), (18, 26, 36, 32), (27, 19, 33, 37), (23, 22, 34, 35), (19, 18, 32, 33), (30, 31, 39, 38), (22, 30, 38, 34), (47, 43, 51, 55), (38, 39, 47, 46), (35, 34, 42, 43), (34, 38, 46, 42), (39, 35, 43, 47), (36, 37, 45, 44), (33, 32, 40, 41), (54, 55, 63, 62), (52, 53, 61, 60), (42, 46, 54, 50), (40, 44, 52, 48), (41, 40, 48, 49), (43, 42, 50, 51), (44, 45, 53, 52), (46, 47, 55, 54), (59, 58, 62, 63), (57, 56, 60, 61), (55, 51, 59, 63), (53, 49, 57, 61), (50, 54, 62, 58), (48, 52, 60, 56), (49, 48, 56, 57), (51, 50, 58, 59), (64, 65, 67, 66), (66, 67, 71, 70), (70, 71, 69, 68), (68, 69, 65, 64), (68, 64, 72, 74), (69, 71, 79, 78), (75, 74, 102, 103), (66, 70, 75, 73), (64, 66, 73, 72), (70, 68, 74, 75), (76, 78, 82, 80), (67, 65, 76, 77), (65, 69, 78, 76), (71, 67, 77, 79), (82, 83, 87, 86), (79, 77, 81, 83), (78, 79, 83, 82), (77, 76, 80, 81), (84, 86, 90, 88), (81, 80, 84, 85), (80, 82, 86, 84), (83, 81, 85, 87), (91, 89, 93, 95), (87, 85, 89, 91), (86, 87, 91, 90), (85, 84, 88, 89), (95, 93, 92, 94), (90, 91, 95, 94), (89, 88, 92, 93), (99, 98, 96, 97), (100, 101, 105, 104), (72, 73, 101, 100), (74, 72, 100, 102), (73, 75, 103, 101), (106, 104, 108, 110), (102, 100, 104, 106), (101, 103, 107, 105), (103, 102, 106, 107), (111, 110, 114, 115), (105, 107, 111, 109), (107, 106, 110, 111), (104, 105, 109, 108), (114, 112, 116, 118), (108, 109, 113, 112), (110, 108, 112, 114), (109, 111, 115, 113), (117, 119, 123, 121), (113, 115, 119, 117), (115, 114, 118, 119), (112, 113, 117, 116), (123, 122, 126, 127), (119, 118, 122, 123), (116, 117, 121, 120), (118, 116, 120, 122), (125, 127, 126, 124), (120, 121, 125, 124), (122, 120, 124, 126), (121, 123, 127, 125), (88, 90, 94, 92), (129, 128, 130, 131), (173, 169, 177, 181), (134, 132, 136, 138), (149, 151, 159, 157), (135, 134, 138, 139), (132, 133, 137, 136), (133, 135, 139, 137), (138, 136, 144, 146), (139, 138, 146, 147), (141, 143, 151, 149), (140, 141, 149, 148), (137, 139, 147, 145), (142, 140, 148, 150), (136, 137, 145, 144), (143, 142, 150, 151), (156, 157, 159, 158), (148, 149, 157, 156), (145, 147, 155, 153), (144, 145, 153, 152), (150, 148, 156, 158), (159, 151, 163, 167), (146, 144, 152, 154), (154, 155, 165, 164), (165, 161, 169, 173), (160, 164, 172, 168), (146, 154, 164, 160), (155, 147, 161, 165), (151, 150, 162, 163), (147, 146, 160, 161), (158, 159, 167, 166), (150, 158, 166, 162), (175, 171, 179, 183), (166, 167, 175, 174), (163, 162, 170, 171), (162, 166, 174, 170), (167, 163, 171, 175), (164, 165, 173, 172), (161, 160, 168, 169), (182, 183, 191, 190), (180, 181, 189, 188), (170, 174, 182, 178), (168, 172, 180, 176), (169, 168, 176, 177), (171, 170, 178, 179), (172, 173, 181, 180), (174, 175, 183, 182), (187, 186, 190, 191), (185, 184, 188, 189), (183, 179, 187, 191), (181, 177, 185, 189), (178, 182, 190, 186), (176, 180, 188, 184), (177, 176, 184, 185), (179, 178, 186, 187), (193, 192, 194, 195), (237, 233, 241, 245), (198, 196, 200, 202), (213, 215, 223, 221), (199, 198, 202, 203), (196, 197, 201, 200), (197, 199, 203, 201), (202, 200, 208, 210), (203, 202, 210, 211), (205, 207, 215, 213), (204, 205, 213, 212), (201, 203, 211, 209), (206, 204, 212, 214), (200, 201, 209, 208), (207, 206, 214, 215), (220, 221, 223, 222), (212, 213, 221, 220), (209, 211, 219, 217), (208, 209, 217, 216), (214, 212, 220, 222), (223, 215, 227, 231), (210, 208, 216, 218), (218, 219, 229, 228), (229, 225, 233, 237), (224, 228, 236, 232), (210, 218, 228, 224), (219, 211, 225, 229), (215, 214, 226, 227), (211, 210, 224, 225), (222, 223, 231, 230), (214, 222, 230, 226), (239, 235, 243, 247), (230, 231, 239, 238), (227, 226, 234, 235), (226, 230, 238, 234), (231, 227, 235, 239), (228, 229, 237, 236), (225, 224, 232, 233), (246, 247, 255, 254), (244, 245, 253, 252), (234, 238, 246, 242), (232, 236, 244, 240), (233, 232, 240, 241), (235, 234, 242, 243), (236, 237, 245, 244), (238, 239, 247, 246), (251, 250, 254, 255), (249, 248, 252, 253), (247, 243, 251, 255), (245, 241, 249, 253), (242, 246, 254, 250), (240, 244, 252, 248), (241, 240, 248, 249), (243, 242, 250, 251)])
_uv = me_cube_005.uv_layers.new(name='UVMap')
_uv.uv.foreach_set('vector', [0.625, 0.5, 0.625, 0.25, 0.625, 0.25, 0.625, 0.5, 0.625, 0.75, 0.625, 0.75, 0.625, 0.75, 0.625, 0.75, 0.5645, 0.2979, 0.5648, 0.3079, 0.5555, 0.2982, 0.5552, 0.2882, 0.0, 0.0, 0.0, 0.0, 0.0, 0.0, 0.0, 0.0, 0.5664, 0.2908, 0.5721, 0.2949, 0.5695, 0.311, 0.5638, 0.3069, 0.563, 0.2845, 0.5659, 0.2883, 0.5636, 0.2966, 0.5606, 0.2928, 0.5778, 0.3102, 0.5743, 0.3151, 0.566, 0.3062, 0.5694, 0.3013, 0.625, 0.0, 0.625, 0.0, 0.625, 0.0, 0.625, 0.0, 0.625, 0.75, 0.875, 0.75, 0.875, 0.75, 0.625, 0.75, 0.0, 0.0, 0.0, 0.0, 0.0, 0.0, 0.0, 0.0, 0.0, 0.0, 0.0, 0.0, 0.0, 0.0, 0.0, 0.0, 0.5694, 0.3013, 0.566, 0.3062, 0.5587, 0.303, 0.5621, 0.298, 0.5581, 0.2913, 0.5566, 0.2818, 0.5641, 0.2896, 0.5656, 0.299, 0.5606, 0.2928, 0.5636, 0.2966, 0.5617, 0.3033, 0.5587, 0.2995, 0.5757, 0.3119, 0.57, 0.3078, 0.5721, 0.2949, 0.5777, 0.299, 0.566, 0.3023, 0.563, 0.2986, 0.5637, 0.2962, 0.5666, 0.3, 0.0, 0.0, 0.0, 0.0, 0.0, 0.0, 0.0, 0.0, 0.5598, 0.2883, 0.5647, 0.2928, 0.5637, 0.2978, 0.5616, 0.2922, 0.5587, 0.2995, 0.5617, 0.3033, 0.5612, 0.305, 0.5582, 0.3013, 0.0, 0.0, 0.0, 0.0, 0.0, 0.0, 0.0, 0.0, 0.0, 0.0, 0.0, 0.0, 0.0, 0.0, 0.0, 0.0, 0.5674, 0.3117, 0.5616, 0.3038, 0.5648, 0.305, 0.5691, 0.3058, 0.0, 0.0, 0.0, 0.0, 0.0, 0.0, 0.0, 0.0, 0.625, 0.75, 0.625, 0.75, 0.625, 0.75, 0.625, 0.75, 0.625, 0.0, 0.625, 0.0, 0.625, 0.0, 0.625, 0.0, 0.625, 0.0, 0.625, 0.0, 0.625, 0.0, 0.625, 0.0, 0.5637, 0.2978, 0.5647, 0.2928, 0.5752, 0.3018, 0.5734, 0.311, 0.0, 0.0, 0.0, 0.0, 0.0, 0.0, 0.0, 0.0, 0.5664, 0.2908, 0.5644, 0.303, 0.5578, 0.2954, 0.5589, 0.2883, 0.5666, 0.3, 0.5637, 0.2962, 0.5665, 0.2891, 0.5682, 0.2913, 0.5543, 0.2855, 0.5558, 0.2794, 0.5696, 0.2897, 0.5667, 0.3009, 0.5755, 0.3161, 0.5778, 0.3042, 0.5786, 0.3053, 0.5763, 0.3171, 0.625, 1.0, 0.625, 0.75, 0.625, 0.75, 0.625, 1.0, 0.0, 0.0, 0.0, 0.0, 0.0, 0.0, 0.0, 0.0, 0.5667, 0.3009, 0.5696, 0.2897, 0.5732, 0.292, 0.5688, 0.3053, 0.5732, 0.3117, 0.5756, 0.303, 0.5778, 0.3042, 0.5755, 0.3161, 0.5677, 0.2964, 0.5687, 0.2927, 0.5698, 0.2933, 0.5685, 0.2981, 0.5589, 0.2883, 0.5578, 0.2954, 0.5563, 0.2955, 0.5577, 0.2863, 0.625, 1.0, 0.625, 0.75, 0.625, 0.75, 0.625, 1.0, 0.4215, 0.7789, 0.4011, 0.7789, 0.4011, 0.6127, 0.4215, 0.6127, 0.0, 0.0, 0.0, 0.0, 0.0, 0.0, 0.0, 0.0, 0.5667, 0.3138, 0.5603, 0.305, 0.5608, 0.3027, 0.5672, 0.3115, 0.625, 0.75, 0.875, 0.75, 0.875, 0.75, 0.625, 0.75, 0.5642, 0.3042, 0.5599, 0.3011, 0.5601, 0.2999, 0.5644, 0.303, 0.0, 0.0, 0.0, 0.0, 0.0, 0.0, 0.0, 0.0, 0.5675, 0.2969, 0.5697, 0.2998, 0.5696, 0.3004, 0.5673, 0.2975, 0.0, 0.0, 0.0, 0.0, 0.0, 0.0, 0.0, 0.0, 0.422, 0.6398, 0.4052, 0.6398, 0.4052, 0.6082, 0.422, 0.6082, 0.0, 0.0, 0.0, 0.0, 0.0, 0.0, 0.0, 0.0, 0.3998, 0.6249, 0.4209, 0.6226, 0.4209, 0.818, 0.3998, 0.8203, 0.0, 0.0, 0.0, 0.0, 0.0, 0.0, 0.0, 0.0, 0.4221, 0.7943, 0.4059, 0.7925, 0.4059, 0.6423, 0.4221, 0.6441, 0.625, 0.75, 0.875, 0.75, 0.875, 0.75, 0.625, 0.75, 0.3965, 0.5934, 0.4207, 0.5934, 0.4207, 0.7912, 0.3965, 0.7912, 0.5747, 0.3145, 0.553, 0.2963, 0.5552, 0.2847, 0.5769, 0.3031, 0.5555, 0.2785, 0.5853, 0.3056, 0.5823, 0.321, 0.5524, 0.2945, 0.5562, 0.2851, 0.5767, 0.3036, 0.5745, 0.3146, 0.5541, 0.296, 0.5585, 0.2864, 0.5788, 0.305, 0.5767, 0.3155, 0.5563, 0.2973, 0.2759, 0.4036, 0.2689, 0.3976, 0.2696, 0.3911, 0.2773, 0.3978, 0.5595, 0.299, 0.5622, 0.2896, 0.5677, 0.2901, 0.562, 0.3092, 0.2806, 0.4016, 0.2724, 0.3931, 0.2722, 0.3853, 0.2836, 0.3972, 0.2743, 0.4032, 0.2683, 0.3927, 0.2701, 0.3873, 0.2766, 0.3987, 0.2745, 0.4029, 0.2669, 0.3942, 0.2669, 0.3866, 0.2775, 0.3986, 0.2784, 0.405, 0.2725, 0.3988, 0.2724, 0.3931, 0.2806, 0.4016, 0.5677, 0.3122, 0.5677, 0.2938, 0.5697, 0.295, 0.5697, 0.3117, 0.562, 0.3001, 0.5642, 0.294, 0.568, 0.2953, 0.5635, 0.3076, 0.5637, 0.3073, 0.5637, 0.2983, 0.5677, 0.2938, 0.5677, 0.3122, 0.5568, 0.2959, 0.5596, 0.2873, 0.565, 0.2885, 0.5592, 0.3059, 0.5678, 0.2927, 0.5634, 0.3107, 0.5626, 0.3068, 0.5659, 0.2936, 0.5592, 0.3059, 0.565, 0.2885, 0.5667, 0.2918, 0.5615, 0.3077, 0.5631, 0.3067, 0.5672, 0.2926, 0.5688, 0.2947, 0.5646, 0.3088, 0.5635, 0.3076, 0.568, 0.2953, 0.5693, 0.2975, 0.5648, 0.3097, 0.5626, 0.2868, 0.5613, 0.3026, 0.5591, 0.2995, 0.5601, 0.2868, 0.5683, 0.3083, 0.5558, 0.2953, 0.5586, 0.2919, 0.5678, 0.3014, 0.565, 0.2834, 0.5631, 0.3065, 0.5613, 0.3026, 0.5626, 0.2868, 0.5854, 0.3222, 0.562, 0.3039, 0.568, 0.2978, 0.5839, 0.3102, 0.5547, 0.2922, 0.5603, 0.2922, 0.5603, 0.2993, 0.5547, 0.2993, 0.5839, 0.3102, 0.568, 0.2978, 0.5708, 0.2875, 0.5836, 0.2975, 0.5659, 0.2936, 0.5626, 0.3068, 0.5612, 0.3038, 0.5639, 0.2928, 0.5678, 0.3014, 0.5586, 0.2919, 0.5605, 0.2877, 0.5681, 0.2956, 0.5723, 0.2947, 0.5723, 0.3065, 0.5654, 0.3065, 0.5654, 0.2947, 0.5639, 0.2928, 0.5612, 0.3038, 0.5588, 0.3011, 0.5615, 0.2901, 0.572, 0.3069, 0.566, 0.3043, 0.5666, 0.2982, 0.5726, 0.3009, 0.5613, 0.2847, 0.5738, 0.2944, 0.5716, 0.3143, 0.5594, 0.3014, 0.2815, 0.3931, 0.2668, 0.3763, 0.267, 0.3693, 0.2841, 0.3887, 0.2775, 0.3986, 0.2669, 0.3866, 0.2668, 0.3763, 0.2815, 0.3931, 0.2773, 0.3978, 0.2696, 0.3911, 0.2675, 0.3834, 0.2814, 0.3953, 0.2766, 0.3987, 0.2701, 0.3873, 0.2692, 0.3785, 0.2808, 0.3991, 0.4205, 0.06602, 0.4075, 0.07306, 0.4006, 0.07001, 0.4246, 0.0569, 0.2814, 0.3953, 0.2675, 0.3834, 0.2665, 0.3776, 0.284, 0.3926, 0.2808, 0.3991, 0.2692, 0.3785, 0.2691, 0.3723, 0.2837, 0.3982, 0.2836, 0.3972, 0.2722, 0.3853, 0.2723, 0.3799, 0.2855, 0.3938, 0.4182, 0.05551, 0.3984, 0.06296, 0.3865, 0.0538, 0.4279, 0.03821, 0.4127, 0.0718, 0.3979, 0.07665, 0.3916, 0.07112, 0.4193, 0.06207, 0.4174, 0.07219, 0.4019, 0.07802, 0.3984, 0.06296, 0.4182, 0.05551, 0.4167, 0.0802, 0.3983, 0.08843, 0.3935, 0.06687, 0.4171, 0.05634, 0.4257, 0.03644, 0.3963, 0.05239, 0.3932, 0.04564, 0.4269, 0.02732, 0.4171, 0.05634, 0.3935, 0.06687, 0.3794, 0.05952, 0.4286, 0.03752, 0.4246, 0.0569, 0.4006, 0.07001, 0.3963, 0.05239, 0.4257, 0.03644, 0.4193, 0.06207, 0.3916, 0.07112, 0.3864, 0.05084, 0.4201, 0.03983, 0.9432, 0.7654, 0.9797, 0.7649, 0.9755, 0.7725, 0.9476, 0.7725, 0.4201, 0.03983, 0.3864, 0.05084, 0.3832, 0.04252, 0.4219, 0.02988, 0.4279, 0.03821, 0.3865, 0.0538, 0.3838, 0.0428, 0.4288, 0.02587, 0.4286, 0.03752, 0.3794, 0.05952, 0.376, 0.04662, 0.4294, 0.02271, 0.9697, 0.7343, 0.9695, 0.7997, 0.9583, 0.7841, 0.9586, 0.7501, 0.9549, 0.7366, 0.9549, 0.8166, 0.9505, 0.8095, 0.9507, 0.7442, 0.9432, 0.8454, 0.9432, 0.7654, 0.9476, 0.7725, 0.9473, 0.8378, 0.9797, 0.8449, 0.9432, 0.8454, 0.9473, 0.8378, 0.9753, 0.8378, 0.953, 0.7498, 0.9586, 0.7501, 0.9583, 0.7841, 0.9527, 0.7839, 0.9416, 0.7997, 0.9418, 0.7343, 0.953, 0.7498, 0.9527, 0.7839, 0.9695, 0.7997, 0.9416, 0.7997, 0.9527, 0.7839, 0.9583, 0.7841, 0.9476, 0.7725, 0.9755, 0.7725, 0.9644, 0.7882, 0.9588, 0.788, 0.5601, 0.2868, 0.5591, 0.2995, 0.5556, 0.2981, 0.5566, 0.2855, 0.625, 0.5, 0.625, 0.25, 0.625, 0.25, 0.625, 0.5, 0.625, 0.75, 0.625, 0.75, 0.625, 0.75, 0.625, 0.75, 0.5639, 0.3058, 0.5625, 0.2997, 0.5697, 0.3003, 0.5712, 0.3065, 0.0, 0.0, 0.0, 0.0, 0.0, 0.0, 0.0, 0.0, 0.5794, 0.3035, 0.5768, 0.3136, 0.5706, 0.3063, 0.5732, 0.2961, 0.5792, 0.3022, 0.5749, 0.3185, 0.5648, 0.3063, 0.5691, 0.2901, 0.5796, 0.3066, 0.5755, 0.3117, 0.5664, 0.3003, 0.5705, 0.2952, 0.625, 0.0, 0.625, 0.0, 0.625, 0.0, 0.625, 0.0, 0.625, 0.75, 0.875, 0.75, 0.875, 0.75, 0.625, 0.75, 0.0, 0.0, 0.0, 0.0, 0.0, 0.0, 0.0, 0.0, 0.0, 0.0, 0.0, 0.0, 0.0, 0.0, 0.0, 0.0, 0.5705, 0.2952, 0.5664, 0.3003, 0.5582, 0.2954, 0.5623, 0.2904, 0.5683, 0.2953, 0.5705, 0.3004, 0.5647, 0.2999, 0.5626, 0.2947, 0.567, 0.2916, 0.5626, 0.3079, 0.5546, 0.2982, 0.5589, 0.2819, 0.5845, 0.3093, 0.5819, 0.3195, 0.5769, 0.3136, 0.5795, 0.3035, 0.5743, 0.2964, 0.5714, 0.3114, 0.5688, 0.309, 0.5717, 0.294, 0.0, 0.0, 0.0, 0.0, 0.0, 0.0, 0.0, 0.0, 0.5539, 0.2876, 0.5597, 0.2912, 0.5589, 0.2971, 0.5562, 0.2915, 0.5596, 0.2851, 0.5713, 0.2955, 0.5699, 0.3026, 0.5582, 0.2922, 0.0, 0.0, 0.0, 0.0, 0.0, 0.0, 0.0, 0.0, 0.0, 0.0, 0.0, 0.0, 0.0, 0.0, 0.0, 0.0, 0.5626, 0.2997, 0.5577, 0.2917, 0.5605, 0.2933, 0.5644, 0.2947, 0.0, 0.0, 0.0, 0.0, 0.0, 0.0, 0.0, 0.0, 0.625, 0.75, 0.625, 0.75, 0.625, 0.75, 0.625, 0.75, 0.625, 0.0, 0.625, 0.0, 0.625, 0.0, 0.625, 0.0, 0.625, 0.0, 0.625, 0.0, 0.625, 0.0, 0.625, 0.0, 0.5589, 0.2971, 0.5597, 0.2912, 0.572, 0.298, 0.5706, 0.3088, 0.0, 0.0, 0.0, 0.0, 0.0, 0.0, 0.0, 0.0, 0.5732, 0.2961, 0.5706, 0.3063, 0.5652, 0.2973, 0.5668, 0.2914, 0.5718, 0.2882, 0.5669, 0.3133, 0.5532, 0.2951, 0.5561, 0.2803, 0.5628, 0.2964, 0.5645, 0.2911, 0.5766, 0.3026, 0.5736, 0.3123, 0.5733, 0.3137, 0.5751, 0.2998, 0.5761, 0.3007, 0.5742, 0.3146, 0.625, 1.0, 0.625, 0.75, 0.625, 0.75, 0.625, 1.0, 0.0, 0.0, 0.0, 0.0, 0.0, 0.0, 0.0, 0.0, 0.5714, 0.3069, 0.5744, 0.2972, 0.5777, 0.2999, 0.5732, 0.3112, 0.5705, 0.3096, 0.5726, 0.2992, 0.5751, 0.2998, 0.5733, 0.3137, 0.5693, 0.3091, 0.5601, 0.3009, 0.5609, 0.289, 0.5727, 0.2995, 0.5668, 0.2914, 0.5652, 0.2973, 0.5639, 0.2969, 0.5658, 0.2892, 0.625, 1.0, 0.625, 0.75, 0.625, 0.75, 0.625, 1.0, 0.4238, 0.835, 0.4013, 0.835, 0.4013, 0.6519, 0.4238, 0.6519, 0.0, 0.0, 0.0, 0.0, 0.0, 0.0, 0.0, 0.0, 0.5619, 0.3016, 0.5564, 0.2926, 0.5569, 0.2906, 0.5625, 0.2996, 0.625, 0.75, 0.875, 0.75, 0.875, 0.75, 0.625, 0.75, 0.5686, 0.314, 0.5706, 0.3063, 0.5711, 0.3069, 0.5691, 0.3145, 0.0, 0.0, 0.0, 0.0, 0.0, 0.0, 0.0, 0.0, 0.5616, 0.2856, 0.5734, 0.2961, 0.5728, 0.2995, 0.5609, 0.289, 0.0, 0.0, 0.0, 0.0, 0.0, 0.0, 0.0, 0.0, 0.4076, 0.6912, 0.4076, 0.6533, 0.4232, 0.6533, 0.4232, 0.6912, 0.0, 0.0, 0.0, 0.0, 0.0, 0.0, 0.0, 0.0, 0.4008, 0.6194, 0.4228, 0.617, 0.4228, 0.8208, 0.4008, 0.8232, 0.0, 0.0, 0.0, 0.0, 0.0, 0.0, 0.0, 0.0, 0.4006, 0.6297, 0.4199, 0.6318, 0.4199, 0.8105, 0.4006, 0.8084, 0.625, 0.75, 0.875, 0.75, 0.875, 0.75, 0.625, 0.75, 0.4236, 0.8017, 0.4013, 0.8017, 0.4013, 0.62, 0.4236, 0.62, 0.5624, 0.3097, 0.5651, 0.2996, 0.5679, 0.303, 0.5652, 0.3131, 0.625, 0.75, 0.625, 0.75, 0.625, 0.75, 0.625, 0.75, 0.5699, 0.3025, 0.5693, 0.3148, 0.5589, 0.2984, 0.5596, 0.2861, 0.0, 0.0, 0.0, 0.0, 0.0, 0.0, 0.0, 0.0, 0.5651, 0.2996, 0.5677, 0.2895, 0.574, 0.2969, 0.5713, 0.3071, 0.5618, 0.2831, 0.5651, 0.2873, 0.5624, 0.2965, 0.5592, 0.2923, 0.5771, 0.2989, 0.5728, 0.3066, 0.5611, 0.2973, 0.5654, 0.2896, 0.625, 0.0, 0.625, 0.0, 0.625, 0.0, 0.625, 0.0, 0.625, 0.75, 0.875, 0.75, 0.875, 0.75, 0.625, 0.75, 0.0, 0.0, 0.0, 0.0, 0.0, 0.0, 0.0, 0.0, 0.0, 0.0, 0.0, 0.0, 0.0, 0.0, 0.0, 0.0, 0.5654, 0.2896, 0.5611, 0.2973, 0.5511, 0.2952, 0.5554, 0.2875, 0.57, 0.2958, 0.5708, 0.3081, 0.5625, 0.295, 0.5617, 0.2827, 0.5592, 0.2923, 0.5624, 0.2965, 0.5603, 0.3039, 0.5571, 0.2997, 0.5759, 0.3132, 0.5712, 0.3076, 0.574, 0.2969, 0.5787, 0.3026, 0.5704, 0.2942, 0.5684, 0.3012, 0.5672, 0.2996, 0.5692, 0.2926, 0.0, 0.0, 0.0, 0.0, 0.0, 0.0, 0.0, 0.0, 0.5599, 0.2897, 0.5632, 0.2924, 0.5625, 0.2957, 0.5611, 0.2922, 0.5571, 0.2997, 0.5603, 0.3039, 0.5598, 0.3059, 0.5565, 0.3017, 0.0, 0.0, 0.0, 0.0, 0.0, 0.0, 0.0, 0.0, 0.0, 0.0, 0.0, 0.0, 0.0, 0.0, 0.0, 0.0, 0.5523, 0.2944, 0.5587, 0.2792, 0.5573, 0.2884, 0.5557, 0.301, 0.0, 0.0, 0.0, 0.0, 0.0, 0.0, 0.0, 0.0, 0.625, 0.75, 0.625, 0.75, 0.625, 0.75, 0.625, 0.75, 0.625, 0.0, 0.625, 0.0, 0.625, 0.0, 0.625, 0.0, 0.625, 0.0, 0.625, 0.0, 0.625, 0.0, 0.625, 0.0, 0.5625, 0.2957, 0.5632, 0.2924, 0.5701, 0.2977, 0.569, 0.3038, 0.0, 0.0, 0.0, 0.0, 0.0, 0.0, 0.0, 0.0, 0.5581, 0.2913, 0.5607, 0.2812, 0.566, 0.2902, 0.5645, 0.2962, 0.5692, 0.2926, 0.5672, 0.2996, 0.5635, 0.2929, 0.5647, 0.2887, 0.5571, 0.2912, 0.5591, 0.2858, 0.5718, 0.3008, 0.5682, 0.3108, 0.5704, 0.307, 0.5719, 0.2991, 0.5724, 0.2997, 0.571, 0.3076, 0.625, 1.0, 0.625, 0.75, 0.625, 0.75, 0.625, 1.0, 0.0, 0.0, 0.0, 0.0, 0.0, 0.0, 0.0, 0.0, 0.5659, 0.3049, 0.5702, 0.293, 0.5743, 0.2972, 0.5679, 0.3109, 0.5689, 0.3042, 0.5704, 0.2985, 0.5719, 0.2991, 0.5704, 0.307, 0.5691, 0.2989, 0.5702, 0.2948, 0.5714, 0.2956, 0.5699, 0.3009, 0.5645, 0.2962, 0.566, 0.2902, 0.5674, 0.2907, 0.5654, 0.2984, 0.625, 1.0, 0.625, 0.75, 0.625, 0.75, 0.625, 1.0, 0.4237, 0.7936, 0.4042, 0.7936, 0.4042, 0.6342, 0.4237, 0.6342, 0.0, 0.0, 0.0, 0.0, 0.0, 0.0, 0.0, 0.0, 0.5655, 0.3036, 0.5575, 0.2882, 0.5585, 0.2852, 0.5665, 0.3007, 0.625, 0.75, 0.875, 0.75, 0.875, 0.75, 0.625, 0.75, 0.5651, 0.2996, 0.5631, 0.3073, 0.5626, 0.3067, 0.5646, 0.299, 0.0, 0.0, 0.0, 0.0, 0.0, 0.0, 0.0, 0.0, 0.57, 0.3009, 0.5715, 0.2956, 0.5718, 0.296, 0.5703, 0.3013, 0.0, 0.0, 0.0, 0.0, 0.0, 0.0, 0.0, 0.0, 0.3987, 0.694, 0.3987, 0.6284, 0.4258, 0.6284, 0.4258, 0.694, 0.0, 0.0, 0.0, 0.0, 0.0, 0.0, 0.0, 0.0, 0.3992, 0.5974, 0.4185, 0.5953, 0.4185, 0.7746, 0.3992, 0.7768, 0.0, 0.0, 0.0, 0.0, 0.0, 0.0, 0.0, 0.0, 0.4217, 0.7941, 0.4046, 0.7922, 0.4046, 0.6338, 0.4217, 0.6357, 0.625, 0.75, 0.875, 0.75, 0.875, 0.75, 0.625, 0.75, 0.4215, 0.7534, 0.4042, 0.7537, 0.4039, 0.6124, 0.4212, 0.6122])
me_cube_005.materials.append(mat_trik)
me_cube_005.use_remesh_fix_poles = True
me_cube_005.use_remesh_preserve_attributes = False
me_cube_005.update()

# ---- objects
ob_cube = bpy.data.objects.new('Cube', me_cube_001)
ob_cube_003 = bpy.data.objects.new('Cube.003', me_cube_005)

# ---- transforms, parenting, visibility, modifiers, constraints
ob_cube.location = (0.0, 0.03604, 0.0)
ob_cube_003.location = (0.8254, -2.974, 0.0008029)
ob_cube_003.rotation_euler = (0.0, -0.0, 6.807)

# ---- collection membership
col_collection.objects.link(ob_cube)
col_collection.objects.link(ob_cube_003)

# ---- scene / render settings (as saved in the file)
scene.frame_start = 1; scene.frame_end = 250; scene.frame_set(1)
scene.render.engine = 'BLENDER_EEVEE_NEXT'
scene.cycles.use_denoising = False
scene.cycles.samples = 128
scene.cycles.sampling_pattern = 'TABULATED_SOBOL'
scene.cycles.use_adaptive_sampling = False
scene.cycles.use_light_tree = False
scene.view_settings.view_transform = 'Filmic'
bpy.context.view_layer.update()

# ---- added for rendering (the .blend has no active camera): camera
cam_auto = bpy.data.cameras.new('AutoCamera')
cam_auto.lens = 50.0
cam_auto.sensor_width = 36.0
cam_auto.clip_end = 1000.0
ob_auto_camera = bpy.data.objects.new('AutoCamera', cam_auto)
scene.collection.objects.link(ob_auto_camera)
ob_auto_camera.location = (7.84656, -8.4107, 7.863)
ob_auto_camera.rotation_euler = (1.09748, -7.21219e-08, 0.694738)
scene.camera = ob_auto_camera
bpy.context.view_layer.update()
